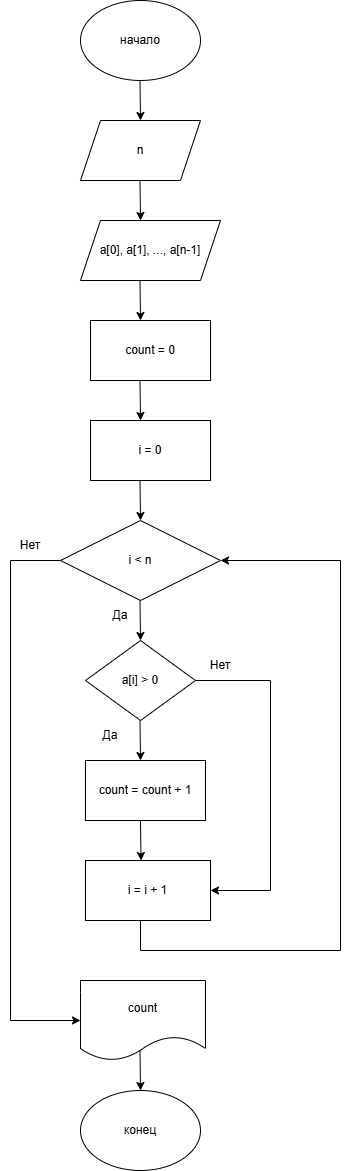

The diagram above was exported from draw.io. Its source (the exported page's mxGraphModel, read from the mxfile embedded in the PNG):
<mxGraphModel dx="1030" dy="640" grid="1" gridSize="10" guides="1" tooltips="1" connect="1" arrows="1" fold="1" page="1" pageScale="1" pageWidth="827" pageHeight="1169" math="0" shadow="0">
  <root>
    <mxCell id="0" />
    <mxCell id="1" parent="0" />
    <mxCell id="9zagrjXGjJKfg3gH-ALG-1" parent="1" style="ellipse;whiteSpace=wrap;html=1;" value="начало" vertex="1">
      <mxGeometry height="80" width="120" x="340" y="10" as="geometry" />
    </mxCell>
    <mxCell id="9zagrjXGjJKfg3gH-ALG-2" edge="1" parent="1" style="endArrow=classic;html=1;rounded=0;exitX=0.5;exitY=1;exitDx=0;exitDy=0;" value="">
      <mxGeometry height="50" relative="1" width="50" as="geometry">
        <mxPoint x="399.5" y="90" as="sourcePoint" />
        <mxPoint x="400" y="130" as="targetPoint" />
      </mxGeometry>
    </mxCell>
    <mxCell id="9zagrjXGjJKfg3gH-ALG-7" parent="1" style="shape=parallelogram;perimeter=parallelogramPerimeter;whiteSpace=wrap;html=1;fixedSize=1;" value="n" vertex="1">
      <mxGeometry height="60" width="120" x="340" y="130" as="geometry" />
    </mxCell>
    <mxCell id="9zagrjXGjJKfg3gH-ALG-8" edge="1" parent="1" style="endArrow=classic;html=1;rounded=0;exitX=0.5;exitY=1;exitDx=0;exitDy=0;" value="">
      <mxGeometry height="50" relative="1" width="50" as="geometry">
        <mxPoint x="399.5" y="190" as="sourcePoint" />
        <mxPoint x="400" y="230" as="targetPoint" />
      </mxGeometry>
    </mxCell>
    <mxCell id="9zagrjXGjJKfg3gH-ALG-9" parent="1" style="shape=parallelogram;perimeter=parallelogramPerimeter;whiteSpace=wrap;html=1;fixedSize=1;" value="a[0], a[1], ..., a[n-1]" vertex="1">
      <mxGeometry height="60" width="140" x="340" y="230" as="geometry" />
    </mxCell>
    <mxCell id="9zagrjXGjJKfg3gH-ALG-11" edge="1" parent="1" style="endArrow=classic;html=1;rounded=0;exitX=0.5;exitY=1;exitDx=0;exitDy=0;" value="">
      <mxGeometry height="50" relative="1" width="50" as="geometry">
        <mxPoint x="399.5" y="290" as="sourcePoint" />
        <mxPoint x="400" y="330" as="targetPoint" />
      </mxGeometry>
    </mxCell>
    <mxCell id="9zagrjXGjJKfg3gH-ALG-12" parent="1" style="rounded=0;whiteSpace=wrap;html=1;" value="count = 0" vertex="1">
      <mxGeometry height="60" width="120" x="350" y="330" as="geometry" />
    </mxCell>
    <mxCell id="9zagrjXGjJKfg3gH-ALG-13" edge="1" parent="1" style="endArrow=classic;html=1;rounded=0;exitX=0.5;exitY=1;exitDx=0;exitDy=0;" value="">
      <mxGeometry height="50" relative="1" width="50" as="geometry">
        <mxPoint x="399.5" y="390" as="sourcePoint" />
        <mxPoint x="400" y="430" as="targetPoint" />
      </mxGeometry>
    </mxCell>
    <mxCell id="9zagrjXGjJKfg3gH-ALG-14" parent="1" style="rounded=0;whiteSpace=wrap;html=1;" value="i = 0" vertex="1">
      <mxGeometry height="60" width="120" x="350" y="430" as="geometry" />
    </mxCell>
    <mxCell id="9zagrjXGjJKfg3gH-ALG-15" edge="1" parent="1" style="endArrow=classic;html=1;rounded=0;exitX=0.5;exitY=1;exitDx=0;exitDy=0;" value="">
      <mxGeometry height="50" relative="1" width="50" as="geometry">
        <mxPoint x="399.5" y="490" as="sourcePoint" />
        <mxPoint x="400" y="530" as="targetPoint" />
      </mxGeometry>
    </mxCell>
    <mxCell id="9zagrjXGjJKfg3gH-ALG-16" parent="1" style="rhombus;whiteSpace=wrap;html=1;" value="i &amp;lt; n" vertex="1">
      <mxGeometry height="80" width="160" x="320" y="530" as="geometry" />
    </mxCell>
    <mxCell id="9zagrjXGjJKfg3gH-ALG-17" edge="1" parent="1" style="endArrow=classic;html=1;rounded=0;exitX=0.5;exitY=1;exitDx=0;exitDy=0;" value="">
      <mxGeometry height="50" relative="1" width="50" as="geometry">
        <mxPoint x="399.5" y="610" as="sourcePoint" />
        <mxPoint x="400" y="650" as="targetPoint" />
      </mxGeometry>
    </mxCell>
    <mxCell id="9zagrjXGjJKfg3gH-ALG-19" edge="1" parent="1" style="endArrow=none;html=1;rounded=0;" value="">
      <mxGeometry height="50" relative="1" width="50" as="geometry">
        <Array as="points">
          <mxPoint x="270" y="570" />
        </Array>
        <mxPoint x="270" y="1030" as="sourcePoint" />
        <mxPoint x="320" y="570" as="targetPoint" />
      </mxGeometry>
    </mxCell>
    <mxCell id="9zagrjXGjJKfg3gH-ALG-29" edge="1" parent="1" source="9zagrjXGjJKfg3gH-ALG-20" style="edgeStyle=orthogonalEdgeStyle;rounded=0;orthogonalLoop=1;jettySize=auto;html=1;exitX=1;exitY=0.5;exitDx=0;exitDy=0;endArrow=none;endFill=0;">
      <mxGeometry relative="1" as="geometry">
        <mxPoint x="530" y="690" as="targetPoint" />
      </mxGeometry>
    </mxCell>
    <mxCell id="9zagrjXGjJKfg3gH-ALG-20" parent="1" style="rhombus;whiteSpace=wrap;html=1;" value="a[i] &amp;gt; 0" vertex="1">
      <mxGeometry height="80" width="110" x="345" y="650" as="geometry" />
    </mxCell>
    <mxCell id="9zagrjXGjJKfg3gH-ALG-21" edge="1" parent="1" style="endArrow=classic;html=1;rounded=0;exitX=0.5;exitY=1;exitDx=0;exitDy=0;" value="">
      <mxGeometry height="50" relative="1" width="50" as="geometry">
        <mxPoint x="399.5" y="730" as="sourcePoint" />
        <mxPoint x="400" y="770" as="targetPoint" />
      </mxGeometry>
    </mxCell>
    <mxCell id="9zagrjXGjJKfg3gH-ALG-22" parent="1" style="text;html=1;whiteSpace=wrap;strokeColor=none;fillColor=none;align=center;verticalAlign=middle;rounded=0;" value="Да" vertex="1">
      <mxGeometry height="30" width="60" x="350" y="610" as="geometry" />
    </mxCell>
    <mxCell id="9zagrjXGjJKfg3gH-ALG-23" parent="1" style="text;html=1;whiteSpace=wrap;strokeColor=none;fillColor=none;align=center;verticalAlign=middle;rounded=0;" value="Нет" vertex="1">
      <mxGeometry height="30" width="60" x="260" y="540" as="geometry" />
    </mxCell>
    <mxCell id="9zagrjXGjJKfg3gH-ALG-24" parent="1" style="text;html=1;whiteSpace=wrap;strokeColor=none;fillColor=none;align=center;verticalAlign=middle;rounded=0;" value="Да" vertex="1">
      <mxGeometry height="30" width="60" x="340" y="730" as="geometry" />
    </mxCell>
    <mxCell id="9zagrjXGjJKfg3gH-ALG-30" parent="1" style="rounded=0;whiteSpace=wrap;html=1;" value="count = count + 1" vertex="1">
      <mxGeometry height="60" width="120" x="345" y="770" as="geometry" />
    </mxCell>
    <mxCell id="9zagrjXGjJKfg3gH-ALG-31" parent="1" style="text;html=1;whiteSpace=wrap;strokeColor=none;fillColor=none;align=center;verticalAlign=middle;rounded=0;" value="Нет" vertex="1">
      <mxGeometry height="30" width="60" x="450" y="660" as="geometry" />
    </mxCell>
    <mxCell id="9zagrjXGjJKfg3gH-ALG-32" edge="1" parent="1" style="endArrow=classic;html=1;rounded=0;exitX=0.5;exitY=1;exitDx=0;exitDy=0;" value="">
      <mxGeometry height="50" relative="1" width="50" as="geometry">
        <mxPoint x="400" y="830" as="sourcePoint" />
        <mxPoint x="400.5" y="870" as="targetPoint" />
      </mxGeometry>
    </mxCell>
    <mxCell id="9zagrjXGjJKfg3gH-ALG-33" parent="1" style="rounded=0;whiteSpace=wrap;html=1;" value="i = i + 1" vertex="1">
      <mxGeometry height="60" width="125" x="345" y="870" as="geometry" />
    </mxCell>
    <mxCell id="9zagrjXGjJKfg3gH-ALG-34" edge="1" parent="1" style="endArrow=classic;html=1;rounded=0;" value="">
      <mxGeometry height="50" relative="1" width="50" as="geometry">
        <Array as="points">
          <mxPoint x="530" y="900" />
        </Array>
        <mxPoint x="530" y="690" as="sourcePoint" />
        <mxPoint x="470" y="900" as="targetPoint" />
      </mxGeometry>
    </mxCell>
    <mxCell id="9zagrjXGjJKfg3gH-ALG-36" edge="1" parent="1" style="endArrow=none;html=1;rounded=0;" value="">
      <mxGeometry height="50" relative="1" width="50" as="geometry">
        <Array as="points">
          <mxPoint x="400" y="960" />
        </Array>
        <mxPoint x="600" y="960" as="sourcePoint" />
        <mxPoint x="400" y="930" as="targetPoint" />
      </mxGeometry>
    </mxCell>
    <mxCell id="9zagrjXGjJKfg3gH-ALG-37" edge="1" parent="1" style="endArrow=classic;html=1;rounded=0;entryX=1;entryY=0.5;entryDx=0;entryDy=0;" target="9zagrjXGjJKfg3gH-ALG-16" value="">
      <mxGeometry height="50" relative="1" width="50" as="geometry">
        <Array as="points">
          <mxPoint x="600" y="570" />
        </Array>
        <mxPoint x="600" y="960" as="sourcePoint" />
        <mxPoint x="650" y="910" as="targetPoint" />
      </mxGeometry>
    </mxCell>
    <mxCell id="9zagrjXGjJKfg3gH-ALG-38" parent="1" style="shape=document;whiteSpace=wrap;html=1;boundedLbl=1;" value="count" vertex="1">
      <mxGeometry height="80" width="125" x="340" y="990" as="geometry" />
    </mxCell>
    <mxCell id="9zagrjXGjJKfg3gH-ALG-39" edge="1" parent="1" style="endArrow=classic;html=1;rounded=0;" value="">
      <mxGeometry height="50" relative="1" width="50" as="geometry">
        <mxPoint x="270" y="1030" as="sourcePoint" />
        <mxPoint x="340" y="1030" as="targetPoint" />
      </mxGeometry>
    </mxCell>
    <mxCell id="9zagrjXGjJKfg3gH-ALG-40" edge="1" parent="1" style="endArrow=classic;html=1;rounded=0;exitX=0.5;exitY=1;exitDx=0;exitDy=0;" value="">
      <mxGeometry height="50" relative="1" width="50" as="geometry">
        <mxPoint x="399.5" y="1060" as="sourcePoint" />
        <mxPoint x="400" y="1100" as="targetPoint" />
      </mxGeometry>
    </mxCell>
    <mxCell id="9zagrjXGjJKfg3gH-ALG-41" parent="1" style="ellipse;whiteSpace=wrap;html=1;" value="конец" vertex="1">
      <mxGeometry height="80" width="120" x="340" y="1100" as="geometry" />
    </mxCell>
  </root>
</mxGraphModel>